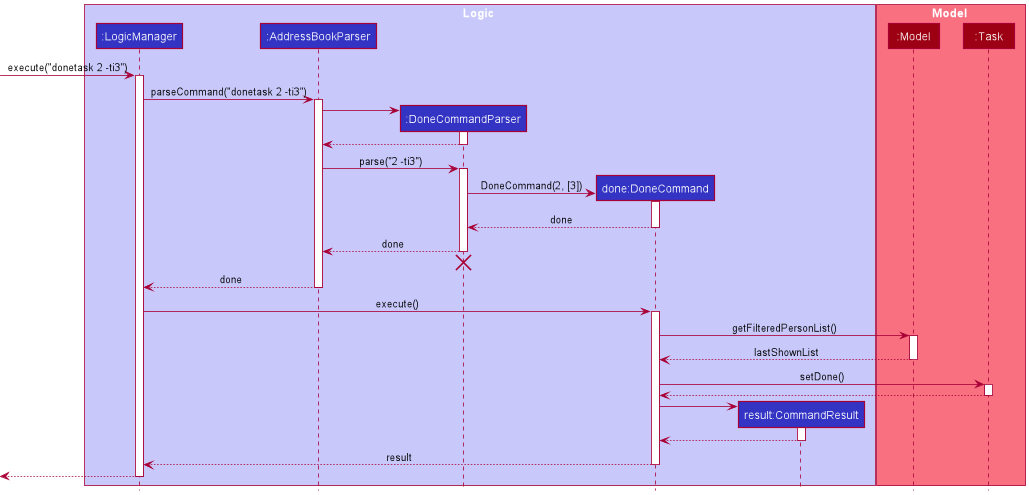

The diagram above was rendered by PlantUML. Its source (embedded in the PNG):
@startuml

!include style.puml

box Logic LOGIC_COLOR_T1
participant ":LogicManager" as LogicManager LOGIC_COLOR
participant ":AddressBookParser" as AddressBookParser LOGIC_COLOR
participant ":DoneCommandParser" as DoneCommandParser LOGIC_COLOR
participant "done:DoneCommand" as DoneCommand LOGIC_COLOR
participant "result:CommandResult" as CommandResult LOGIC_COLOR
end box

box Model MODEL_COLOR_T1
participant ":Model" as Model MODEL_COLOR
participant ":Task" as Task MODEL_COLOR
end box

[-> LogicManager : execute("donetask 2 -ti3")
activate LogicManager

LogicManager -> AddressBookParser : parseCommand("donetask 2 -ti3")
activate AddressBookParser

create DoneCommandParser
AddressBookParser -> DoneCommandParser
activate DoneCommandParser

DoneCommandParser --> AddressBookParser
deactivate DoneCommandParser

AddressBookParser -> DoneCommandParser : parse("2 -ti3")
activate DoneCommandParser

create DoneCommand
DoneCommandParser -> DoneCommand : DoneCommand(2, [3])
activate DoneCommand

DoneCommand --> DoneCommandParser : done
deactivate DoneCommand

DoneCommandParser --> AddressBookParser : done
deactivate DoneCommandParser
'Hidden arrow to position the destroy marker below the end of the activation bar.
DoneCommandParser -[hidden]-> AddressBookParser
destroy DoneCommandParser

AddressBookParser --> LogicManager : done
deactivate AddressBookParser

LogicManager -> DoneCommand : execute()
activate DoneCommand

DoneCommand -> Model : getFilteredPersonList()
activate Model

Model --> DoneCommand : lastShownList
deactivate Model

DoneCommand -> Task : setDone()
activate Task

Task --> DoneCommand
deactivate Task

create CommandResult
DoneCommand -> CommandResult
activate CommandResult

CommandResult --> DoneCommand
deactivate CommandResult

DoneCommand --> LogicManager : result
deactivate DoneCommand

[<--LogicManager
deactivate LogicManager

@enduml